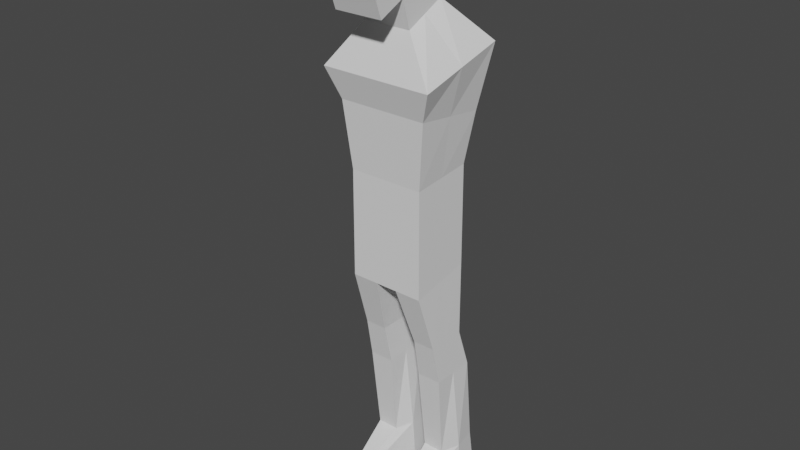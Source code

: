 # Source: goblin_character.blend  (saved by Blender 2.80.75; exported with 4.5.12 LTS)
import bpy
from mathutils import Matrix  # noqa: F401  (used for matrix-valued properties, if any)

bpy.ops.wm.read_factory_settings(use_empty=True)
scene = bpy.context.scene
scene.name = 'Scene'

# ---- collections
col_collection = bpy.data.collections.new('Collection'); scene.collection.children.link(col_collection)

# ---- world
world_world = bpy.data.worlds.new('World'); scene.world = world_world
world_world.use_nodes = True; world_world.node_tree.nodes.clear()
_N = world_world.node_tree.nodes; _L = world_world.node_tree.links
n0 = _N.new('ShaderNodeOutputWorld'); n0.name = 'World Output'; n0.location = (300, 300)
n1 = _N.new('ShaderNodeBackground'); n1.name = 'Background'; n1.location = (10, 300)
n1.inputs[0].default_value = (0.05088, 0.05088, 0.05088, 1.0)
_L.new(n1.outputs[0], n0.inputs[0])
n0.is_active_output = True
world_world.color = (0.05088, 0.05088, 0.05088)
world_world.use_sun_shadow = False
world_world.sun_shadow_jitter_overblur = 0.0

# ---- meshes
me_cube = bpy.data.meshes.new('Cube')
me_cube.from_pydata([(-0.841, -0.8624, -1.926), (-0.8313, -0.864, 1.328), (-0.841, 0.791, -1.573), (-0.8313, 0.7926, 1.49), (0.841, -0.8624, -1.926), (0.8313, -0.864, 1.328), (0.841, 0.791, -1.573), (0.8313, 0.7926, 1.49), (-0.9842, -0.9867, 3.333), (-0.9842, 0.9629, 3.022), (0.9842, 0.9629, 3.022), (0.9842, -0.9867, 3.333), (-1.24, -1.227, 4.241), (-1.24, 1.18, 4.921), (1.24, 1.18, 4.921), (1.24, -1.227, 4.241), (-0.5292, -0.7933, 5.53), (-0.5292, 0.2698, 6.102), (0.5292, 0.2698, 6.102), (0.5292, -0.7933, 5.53), (-0.5292, -1.004, 6.387), (-0.5292, 0.1234, 6.823), (0.5292, 0.1234, 6.823), (0.5292, -1.004, 6.387), (-0.5292, -1.004, 8.676), (-0.5292, -0.01939, 8.417), (0.5292, -0.01939, 8.417), (0.5292, -1.004, 8.676), (0.2488, 0.791, -1.573), (3.175e-09, 0.791, -1.573), (-0.2488, 0.791, -1.573), (-0.2459, 0.7926, 1.49), (1.264e-09, 0.7926, 1.49), (0.2459, 0.7926, 1.49), (-0.2488, -0.8624, -1.926), (3.175e-09, -0.8624, -1.926), (0.2488, -0.8624, -1.926), (0.2459, -0.864, 1.328), (1.264e-09, -0.864, 1.328), (-0.2459, -0.864, 1.328), (-0.2912, 0.9629, 3.022), (1.497e-09, 0.9629, 3.022), (0.2912, 0.9629, 3.022), (0.2912, -0.9867, 3.333), (1.497e-09, -0.9867, 3.333), (-0.2912, -0.9867, 3.333), (-0.3667, 1.18, 4.921), (1.885e-09, 1.18, 4.921), (0.3667, 1.18, 4.921), (0.3667, -1.227, 4.241), (1.885e-09, -1.227, 4.241), (-0.3667, -1.227, 4.241), (-0.1566, 0.2698, 6.102), (1.916e-08, 0.2698, 6.102), (0.1566, 0.2698, 6.102), (0.1566, -0.7933, 5.53), (-1.611e-08, -0.7933, 5.53), (-0.1566, -0.7933, 5.53), (-0.1566, 0.1234, 6.823), (1.916e-08, 0.1234, 6.823), (0.1566, 0.1234, 6.823), (0.1566, -1.004, 6.387), (-1.611e-08, -1.004, 6.387), (-0.1566, -1.004, 6.387), (-0.1566, -0.01939, 8.417), (1.916e-08, -0.01939, 8.417), (0.1566, -0.01939, 8.417), (0.1566, -1.004, 8.676), (-1.611e-08, -1.004, 8.676), (-0.1566, -1.004, 8.676), (-0.8938, 0.7031, -3.771), (-0.8938, -0.3631, -3.771), (-0.402, 0.7031, -3.771), (0.8938, -0.3631, -3.771), (0.8938, 0.7031, -3.771), (0.402, -0.3631, -3.771), (0.402, 0.7031, -3.771), (-0.402, -0.3631, -3.771), (-0.9225, 1.045, -5.011), (-0.9225, -0.1454, -5.011), (-0.3733, 1.045, -5.011), (0.9225, -0.1454, -5.011), (0.9225, 1.045, -5.011), (0.3733, -0.1454, -5.011), (0.3733, 1.045, -5.011), (-0.3733, -0.1454, -5.011), (-1.0, 1.368, -9.22), (-0.9261, 0.01393, -9.22), (-0.2959, 1.368, -9.22), (0.9261, 0.01393, -9.22), (1.0, 1.368, -9.22), (0.3697, 0.01393, -9.22), (0.2959, 1.368, -9.22), (-0.3697, 0.01393, -9.22), (-0.841, -0.03569, -1.75), (-0.8313, -0.03569, 1.409), (0.841, -0.03569, -1.75), (0.8313, -0.03569, 1.409), (-0.9842, -0.0119, 3.178), (0.9842, -0.0119, 3.178), (-1.24, -0.0238, 4.581), (1.24, -0.0238, 4.581), (-0.5292, -0.2618, 5.816), (0.5292, -0.2618, 5.816), (-0.5292, -0.4164, 6.482), (0.5292, -0.4164, 6.482), (-0.5292, -0.4164, 8.772), (0.5292, -0.4164, 8.772), (0.1566, -0.4164, 8.772), (1.521e-09, -0.4164, 8.772), (-0.1566, -0.4164, 8.772), (-0.2488, -0.03569, -1.75), (3.175e-09, -0.03569, -1.75), (0.2488, -0.03569, -1.75), (-0.8938, 0.17, -3.771), (0.8938, 0.17, -3.771), (-0.402, 0.17, -3.771), (0.402, 0.17, -3.771), (-0.9225, 0.4498, -5.011), (0.9225, 0.4498, -5.011), (-0.3733, 0.4498, -5.011), (0.3733, 0.4498, -5.011), (-1.112, 0.6045, -9.22), (1.112, 0.6045, -9.22), (-0.1835, 0.6045, -9.22), (0.1835, 0.6045, -9.22), (0.3514, 1.233, -7.686), (0.4136, 0.09242, -7.686), (0.8822, 0.09242, -7.686), (0.9444, 1.233, -7.686), (1.039, 0.5898, -7.686), (0.2568, 0.5898, -7.686), (-0.8822, 0.09242, -7.683), (-0.4136, 0.09242, -7.683), (-0.3514, 1.233, -7.683), (-0.9444, 1.233, -7.683), (-1.039, 0.5898, -7.683), (-0.2568, 0.5898, -7.683), (-0.824, -1.17, -9.224), (-0.7534, -1.394, -9.224), (0.5425, -1.394, -9.224), (0.7534, -1.394, -9.224), (-0.5425, -1.394, -9.224), (-0.4719, -1.17, -9.224), (0.4719, -1.17, -9.224), (-0.7534, -1.394, -8.662), (0.824, -1.17, -9.224), (-0.824, -1.17, -8.662), (0.824, -1.17, -8.663), (-0.4719, -1.17, -8.662), (0.4719, -1.17, -8.663), (0.5425, -1.394, -8.663), (0.7534, -1.394, -8.663), (-0.5425, -1.394, -8.662), (-0.1566, -1.704, 6.02), (-0.5292, -1.704, 6.02), (-0.1566, -2.051, 8.281), (-0.5292, -2.051, 8.281), (0.5292, -2.051, 8.281), (0.5292, -1.704, 6.02), (0.1566, -1.704, 6.02), (-1.611e-08, -1.704, 6.02), (0.1566, -2.051, 8.281), (-1.611e-08, -2.051, 8.281), (0.5292, 0.1234, 7.968), (0.5292, -1.004, 7.532), (-0.5292, -1.004, 7.532), (-0.5292, 0.1234, 7.968), (0.1566, 0.1234, 7.968), (1.916e-08, 0.1234, 7.968), (-0.1566, 0.1234, 7.968), (-0.5292, -0.4164, 7.627), (0.5292, -0.4164, 7.627), (0.5292, -2.051, 7.136), (-0.5292, -2.051, 7.136), (-0.1566, -2.051, 7.136), (-1.611e-08, -2.051, 7.136), (0.1566, -2.051, 7.136)], [], [(94, 95, 3, 2), (28, 33, 7, 6), (96, 97, 5, 4), (34, 39, 1, 0), (34, 0, 71, 77), (31, 3, 9, 40), (99, 10, 14, 101), (97, 7, 10, 99), (95, 1, 8, 98), (37, 5, 11, 43), (49, 15, 19, 55), (98, 8, 12, 100), (43, 11, 15, 49), (40, 9, 13, 46), (52, 17, 21, 58), (46, 13, 17, 52), (101, 14, 18, 103), (100, 12, 16, 102), (172, 164, 26, 107), (103, 18, 22, 105), (102, 16, 20, 104), (55, 19, 23, 61), (110, 106, 24, 69), (171, 166, 24, 106), (61, 23, 159, 160), (170, 167, 25, 64), (164, 168, 66, 26), (168, 169, 65, 66), (169, 170, 64, 65), (69, 24, 157, 156), (27, 67, 162, 158), (166, 20, 155, 174), (107, 108, 67, 27), (108, 109, 68, 67), (109, 110, 69, 68), (16, 57, 63, 20), (57, 56, 62, 63), (56, 55, 61, 62), (14, 48, 54, 18), (48, 47, 53, 54), (47, 46, 52, 53), (18, 54, 60, 22), (54, 53, 59, 60), (53, 52, 58, 59), (10, 42, 48, 14), (42, 41, 47, 48), (41, 40, 46, 47), (8, 45, 51, 12), (45, 44, 50, 51), (44, 43, 49, 50), (12, 51, 57, 16), (51, 50, 56, 57), (50, 49, 55, 56), (1, 39, 45, 8), (39, 38, 44, 45), (38, 37, 43, 44), (7, 33, 42, 10), (33, 32, 41, 42), (32, 31, 40, 41), (96, 4, 73, 115), (111, 112, 35, 34), (112, 113, 36, 35), (4, 5, 37, 36), (36, 37, 38, 35), (35, 38, 39, 34), (2, 3, 31, 30), (30, 31, 32, 29), (29, 32, 33, 28), (70, 72, 80, 78), (73, 75, 83, 81), (4, 36, 75, 73), (113, 28, 76, 117), (28, 6, 74, 76), (111, 34, 77, 116), (2, 30, 72, 70), (94, 2, 70, 114), (128, 127, 151, 152), (131, 126, 92, 125), (116, 77, 85, 120), (76, 74, 82, 84), (115, 73, 81, 119), (114, 70, 78, 118), (117, 76, 84, 121), (77, 71, 79, 85), (125, 123, 89, 91), (122, 124, 93, 87), (89, 123, 146, 141), (135, 134, 88, 86), (122, 87, 139, 138), (126, 129, 90, 92), (125, 91, 140, 144), (136, 135, 86, 122), (133, 132, 145, 153), (129, 130, 123, 90), (134, 137, 124, 88), (86, 88, 124, 122), (92, 90, 123, 125), (75, 117, 121, 83), (71, 114, 118, 79), (74, 115, 119, 82), (72, 116, 120, 80), (130, 128, 152, 148), (0, 94, 114, 71), (30, 111, 116, 72), (36, 113, 117, 75), (29, 28, 113, 112), (30, 29, 112, 111), (6, 96, 115, 74), (65, 64, 110, 109), (66, 65, 109, 108), (26, 66, 108, 107), (167, 171, 106, 25), (64, 25, 106, 110), (17, 102, 104, 21), (19, 103, 105, 23), (165, 172, 107, 27), (13, 100, 102, 17), (15, 101, 103, 19), (9, 98, 100, 13), (3, 95, 98, 9), (5, 97, 99, 11), (11, 99, 101, 15), (6, 7, 97, 96), (0, 1, 95, 94), (83, 121, 131, 127), (82, 119, 130, 129), (119, 81, 128, 130), (84, 82, 129, 126), (81, 83, 127, 128), (121, 84, 126, 131), (80, 120, 137, 134), (79, 118, 136, 132), (118, 78, 135, 136), (120, 85, 133, 137), (78, 80, 134, 135), (85, 79, 132, 133), (153, 145, 139, 142), (152, 151, 140, 141), (149, 153, 142, 143), (148, 152, 141, 146), (145, 147, 138, 139), (151, 150, 144, 140), (132, 136, 147, 145), (91, 89, 141, 140), (136, 122, 138, 147), (123, 130, 148, 146), (127, 131, 150, 151), (137, 133, 153, 149), (87, 93, 142, 139), (131, 125, 144, 150), (124, 137, 149, 143), (93, 124, 143, 142), (177, 173, 158, 162), (174, 175, 156, 157), (175, 176, 163, 156), (176, 177, 162, 163), (67, 68, 163, 162), (62, 61, 160, 161), (68, 69, 156, 163), (165, 27, 158, 173), (20, 63, 154, 155), (63, 62, 161, 154), (23, 165, 173, 159), (161, 160, 177, 176), (154, 161, 176, 175), (155, 154, 175, 174), (160, 159, 173, 177), (23, 105, 172, 165), (21, 104, 171, 167), (24, 166, 174, 157), (59, 58, 170, 169), (60, 59, 169, 168), (22, 60, 168, 164), (58, 21, 167, 170), (104, 20, 166, 171), (105, 22, 164, 172)])
_uv = me_cube.uv_layers.new(name='UVMap')
_uv.uv.foreach_set('vector', [0.375, 0.125, 0.625, 0.125, 0.625, 0.25, 0.375, 0.25, 0.375, 0.4375, 0.625, 0.4375, 0.625, 0.5, 0.375, 0.5, 0.375, 0.625, 0.625, 0.625, 0.625, 0.75, 0.375, 0.75, 0.375, 0.9375, 0.625, 0.9375, 0.625, 1.0, 0.375, 1.0, 0.375, 0.9375, 0.375, 1.0, 0.375, 1.0, 0.375, 0.9375, 0.625, 0.3125, 0.625, 0.25, 0.625, 0.25, 0.625, 0.3125, 0.625, 0.625, 0.625, 0.5, 0.625, 0.5, 0.625, 0.625, 0.625, 0.625, 0.625, 0.5, 0.625, 0.5, 0.625, 0.625, 0.625, 0.125, 0.625, 0.0, 0.625, 0.0, 0.625, 0.125, 0.625, 0.8125, 0.625, 0.75, 0.625, 0.75, 0.625, 0.8125, 0.625, 0.8125, 0.625, 0.75, 0.625, 0.75, 0.625, 0.8125, 0.625, 0.125, 0.625, 0.0, 0.625, 0.0, 0.625, 0.125, 0.625, 0.8125, 0.625, 0.75, 0.625, 0.75, 0.625, 0.8125, 0.625, 0.3125, 0.625, 0.25, 0.625, 0.25, 0.625, 0.3125, 0.625, 0.3125, 0.625, 0.25, 0.625, 0.25, 0.625, 0.3125, 0.625, 0.3125, 0.625, 0.25, 0.625, 0.25, 0.625, 0.3125, 0.625, 0.625, 0.625, 0.5, 0.625, 0.5, 0.625, 0.625, 0.625, 0.125, 0.625, 0.0, 0.625, 0.0, 0.625, 0.125, 0.625, 0.625, 0.625, 0.5, 0.625, 0.5, 0.625, 0.625, 0.625, 0.625, 0.625, 0.5, 0.625, 0.5, 0.625, 0.625, 0.625, 0.125, 0.625, 0.0, 0.625, 0.0, 0.625, 0.125, 0.625, 0.8125, 0.625, 0.75, 0.625, 0.75, 0.625, 0.8125, 0.8125, 0.625, 0.875, 0.625, 0.875, 0.75, 0.8125, 0.75, 0.625, 0.125, 0.625, 0.0, 0.625, 0.0, 0.625, 0.125, 0.625, 0.8125, 0.625, 0.75, 0.625, 0.75, 0.625, 0.8125, 0.625, 0.3125, 0.625, 0.25, 0.625, 0.25, 0.625, 0.3125, 0.625, 0.5, 0.625, 0.4375, 0.625, 0.4375, 0.625, 0.5, 0.625, 0.4375, 0.625, 0.375, 0.625, 0.375, 0.625, 0.4375, 0.625, 0.375, 0.625, 0.3125, 0.625, 0.3125, 0.625, 0.375, 0.8125, 0.75, 0.875, 0.75, 0.875, 0.75, 0.8125, 0.75, 0.625, 0.75, 0.6875, 0.75, 0.6875, 0.75, 0.625, 0.75, 0.625, 0.0, 0.625, 0.0, 0.625, 0.0, 0.625, 0.0, 0.625, 0.625, 0.6875, 0.625, 0.6875, 0.75, 0.625, 0.75, 0.6875, 0.625, 0.75, 0.625, 0.75, 0.75, 0.6875, 0.75, 0.75, 0.625, 0.8125, 0.625, 0.8125, 0.75, 0.75, 0.75, 0.625, 1.0, 0.625, 0.9375, 0.625, 0.9375, 0.625, 1.0, 0.625, 0.9375, 0.625, 0.875, 0.625, 0.875, 0.625, 0.9375, 0.625, 0.875, 0.625, 0.8125, 0.625, 0.8125, 0.625, 0.875, 0.625, 0.5, 0.625, 0.4375, 0.625, 0.4375, 0.625, 0.5, 0.625, 0.4375, 0.625, 0.375, 0.625, 0.375, 0.625, 0.4375, 0.625, 0.375, 0.625, 0.3125, 0.625, 0.3125, 0.625, 0.375, 0.625, 0.5, 0.625, 0.4375, 0.625, 0.4375, 0.625, 0.5, 0.625, 0.4375, 0.625, 0.375, 0.625, 0.375, 0.625, 0.4375, 0.625, 0.375, 0.625, 0.3125, 0.625, 0.3125, 0.625, 0.375, 0.625, 0.5, 0.625, 0.4375, 0.625, 0.4375, 0.625, 0.5, 0.625, 0.4375, 0.625, 0.375, 0.625, 0.375, 0.625, 0.4375, 0.625, 0.375, 0.625, 0.3125, 0.625, 0.3125, 0.625, 0.375, 0.625, 1.0, 0.625, 0.9375, 0.625, 0.9375, 0.625, 1.0, 0.625, 0.9375, 0.625, 0.875, 0.625, 0.875, 0.625, 0.9375, 0.625, 0.875, 0.625, 0.8125, 0.625, 0.8125, 0.625, 0.875, 0.625, 1.0, 0.625, 0.9375, 0.625, 0.9375, 0.625, 1.0, 0.625, 0.9375, 0.625, 0.875, 0.625, 0.875, 0.625, 0.9375, 0.625, 0.875, 0.625, 0.8125, 0.625, 0.8125, 0.625, 0.875, 0.625, 1.0, 0.625, 0.9375, 0.625, 0.9375, 0.625, 1.0, 0.625, 0.9375, 0.625, 0.875, 0.625, 0.875, 0.625, 0.9375, 0.625, 0.875, 0.625, 0.8125, 0.625, 0.8125, 0.625, 0.875, 0.625, 0.5, 0.625, 0.4375, 0.625, 0.4375, 0.625, 0.5, 0.625, 0.4375, 0.625, 0.375, 0.625, 0.375, 0.625, 0.4375, 0.625, 0.375, 0.625, 0.3125, 0.625, 0.3125, 0.625, 0.375, 0.375, 0.625, 0.375, 0.75, 0.375, 0.75, 0.375, 0.625, 0.1875, 0.625, 0.25, 0.625, 0.25, 0.75, 0.1875, 0.75, 0.25, 0.625, 0.3125, 0.625, 0.3125, 0.75, 0.25, 0.75, 0.375, 0.75, 0.625, 0.75, 0.625, 0.8125, 0.375, 0.8125, 0.375, 0.8125, 0.625, 0.8125, 0.625, 0.875, 0.375, 0.875, 0.375, 0.875, 0.625, 0.875, 0.625, 0.9375, 0.375, 0.9375, 0.375, 0.25, 0.625, 0.25, 0.625, 0.3125, 0.375, 0.3125, 0.375, 0.3125, 0.625, 0.3125, 0.625, 0.375, 0.375, 0.375, 0.375, 0.375, 0.625, 0.375, 0.625, 0.4375, 0.375, 0.4375, 0.375, 0.25, 0.375, 0.3125, 0.375, 0.3125, 0.375, 0.25, 0.375, 0.75, 0.375, 0.8125, 0.375, 0.8125, 0.375, 0.75, 0.375, 0.75, 0.375, 0.8125, 0.375, 0.8125, 0.375, 0.75, 0.3125, 0.625, 0.3125, 0.5, 0.3125, 0.5, 0.3125, 0.625, 0.375, 0.4375, 0.375, 0.5, 0.375, 0.5, 0.375, 0.4375, 0.1875, 0.625, 0.1875, 0.75, 0.1875, 0.75, 0.1875, 0.625, 0.375, 0.25, 0.375, 0.3125, 0.375, 0.3125, 0.375, 0.25, 0.375, 0.125, 0.375, 0.25, 0.375, 0.25, 0.375, 0.125, 0.375, 0.75, 0.375, 0.8125, 0.375, 0.8125, 0.375, 0.75, 0.3125, 0.625, 0.3125, 0.5, 0.3125, 0.5, 0.3125, 0.625, 0.1875, 0.625, 0.1875, 0.75, 0.1875, 0.75, 0.1875, 0.625, 0.375, 0.4375, 0.375, 0.5, 0.375, 0.5, 0.375, 0.4375, 0.375, 0.625, 0.375, 0.75, 0.375, 0.75, 0.375, 0.625, 0.375, 0.125, 0.375, 0.25, 0.375, 0.25, 0.375, 0.125, 0.3125, 0.625, 0.3125, 0.5, 0.3125, 0.5, 0.3125, 0.625, 0.375, 0.9375, 0.375, 1.0, 0.375, 1.0, 0.375, 0.9375, 0.3125, 0.625, 0.375, 0.625, 0.375, 0.75, 0.3125, 0.75, 0.125, 0.625, 0.1875, 0.625, 0.1875, 0.75, 0.125, 0.75, 0.375, 0.75, 0.375, 0.625, 0.375, 0.625, 0.375, 0.75, 0.375, 0.25, 0.375, 0.3125, 0.375, 0.3125, 0.375, 0.25, 0.125, 0.625, 0.125, 0.75, 0.125, 0.75, 0.125, 0.625, 0.375, 0.4375, 0.375, 0.5, 0.375, 0.5, 0.375, 0.4375, 0.3125, 0.625, 0.3125, 0.75, 0.3125, 0.75, 0.3125, 0.625, 0.375, 0.125, 0.375, 0.25, 0.375, 0.25, 0.375, 0.125, 0.375, 0.9375, 0.375, 1.0, 0.375, 1.0, 0.375, 0.9375, 0.375, 0.5, 0.375, 0.625, 0.375, 0.625, 0.375, 0.5, 0.1875, 0.5, 0.1875, 0.625, 0.1875, 0.625, 0.1875, 0.5, 0.125, 0.5, 0.1875, 0.5, 0.1875, 0.625, 0.125, 0.625, 0.3125, 0.5, 0.375, 0.5, 0.375, 0.625, 0.3125, 0.625, 0.3125, 0.75, 0.3125, 0.625, 0.3125, 0.625, 0.3125, 0.75, 0.375, 0.0, 0.375, 0.125, 0.375, 0.125, 0.375, 0.0, 0.375, 0.5, 0.375, 0.625, 0.375, 0.625, 0.375, 0.5, 0.1875, 0.5, 0.1875, 0.625, 0.1875, 0.625, 0.1875, 0.5, 0.375, 0.625, 0.375, 0.75, 0.375, 0.75, 0.375, 0.625, 0.375, 0.0, 0.375, 0.125, 0.375, 0.125, 0.375, 0.0, 0.1875, 0.5, 0.1875, 0.625, 0.1875, 0.625, 0.1875, 0.5, 0.3125, 0.75, 0.3125, 0.625, 0.3125, 0.625, 0.3125, 0.75, 0.25, 0.5, 0.3125, 0.5, 0.3125, 0.625, 0.25, 0.625, 0.1875, 0.5, 0.25, 0.5, 0.25, 0.625, 0.1875, 0.625, 0.375, 0.5, 0.375, 0.625, 0.375, 0.625, 0.375, 0.5, 0.75, 0.5, 0.8125, 0.5, 0.8125, 0.625, 0.75, 0.625, 0.6875, 0.5, 0.75, 0.5, 0.75, 0.625, 0.6875, 0.625, 0.625, 0.5, 0.6875, 0.5, 0.6875, 0.625, 0.625, 0.625, 0.625, 0.25, 0.625, 0.125, 0.625, 0.125, 0.625, 0.25, 0.8125, 0.5, 0.875, 0.5, 0.875, 0.625, 0.8125, 0.625, 0.625, 0.25, 0.625, 0.125, 0.625, 0.125, 0.625, 0.25, 0.625, 0.75, 0.625, 0.625, 0.625, 0.625, 0.625, 0.75, 0.625, 0.75, 0.625, 0.625, 0.625, 0.625, 0.625, 0.75, 0.625, 0.25, 0.625, 0.125, 0.625, 0.125, 0.625, 0.25, 0.625, 0.75, 0.625, 0.625, 0.625, 0.625, 0.625, 0.75, 0.625, 0.25, 0.625, 0.125, 0.625, 0.125, 0.625, 0.25, 0.625, 0.25, 0.625, 0.125, 0.625, 0.125, 0.625, 0.25, 0.625, 0.75, 0.625, 0.625, 0.625, 0.625, 0.625, 0.75, 0.625, 0.75, 0.625, 0.625, 0.625, 0.625, 0.625, 0.75, 0.375, 0.5, 0.625, 0.5, 0.625, 0.625, 0.375, 0.625, 0.375, 0.0, 0.625, 0.0, 0.625, 0.125, 0.375, 0.125, 0.3125, 0.75, 0.3125, 0.625, 0.3125, 0.625, 0.3125, 0.75, 0.375, 0.5, 0.375, 0.625, 0.375, 0.625, 0.375, 0.5, 0.375, 0.625, 0.375, 0.75, 0.375, 0.75, 0.375, 0.625, 0.375, 0.4375, 0.375, 0.5, 0.375, 0.5, 0.375, 0.4375, 0.375, 0.75, 0.375, 0.8125, 0.375, 0.8125, 0.375, 0.75, 0.3125, 0.625, 0.3125, 0.5, 0.3125, 0.5, 0.3125, 0.625, 0.1875, 0.5, 0.1875, 0.625, 0.1875, 0.625, 0.1875, 0.5, 0.375, 0.0, 0.375, 0.125, 0.375, 0.125, 0.375, 0.0, 0.375, 0.125, 0.375, 0.25, 0.375, 0.25, 0.375, 0.125, 0.1875, 0.625, 0.1875, 0.75, 0.1875, 0.75, 0.1875, 0.625, 0.375, 0.25, 0.375, 0.3125, 0.375, 0.3125, 0.375, 0.25, 0.375, 0.9375, 0.375, 1.0, 0.375, 1.0, 0.375, 0.9375, 0.375, 0.9375, 0.375, 1.0, 0.375, 1.0, 0.375, 0.9375, 0.375, 0.75, 0.375, 0.8125, 0.375, 0.8125, 0.375, 0.75, 0.1875, 0.625, 0.1875, 0.75, 0.1875, 0.75, 0.1875, 0.625, 0.375, 0.625, 0.375, 0.75, 0.375, 0.75, 0.375, 0.625, 0.375, 0.0, 0.375, 0.125, 0.375, 0.125, 0.375, 0.0, 0.3125, 0.75, 0.3125, 0.625, 0.3125, 0.625, 0.3125, 0.75, 0.375, 0.0, 0.375, 0.125, 0.375, 0.125, 0.375, 0.0, 0.3125, 0.75, 0.375, 0.75, 0.375, 0.75, 0.3125, 0.75, 0.375, 0.125, 0.375, 0.125, 0.375, 0.125, 0.375, 0.125, 0.375, 0.625, 0.375, 0.625, 0.375, 0.625, 0.375, 0.625, 0.3125, 0.75, 0.3125, 0.625, 0.3125, 0.625, 0.3125, 0.75, 0.1875, 0.625, 0.1875, 0.75, 0.1875, 0.75, 0.1875, 0.625, 0.125, 0.75, 0.1875, 0.75, 0.1875, 0.75, 0.125, 0.75, 0.3125, 0.625, 0.3125, 0.625, 0.3125, 0.625, 0.3125, 0.625, 0.1875, 0.625, 0.1875, 0.625, 0.1875, 0.625, 0.1875, 0.625, 0.1875, 0.75, 0.1875, 0.625, 0.1875, 0.625, 0.1875, 0.75, 0.625, 0.8125, 0.625, 0.75, 0.625, 0.75, 0.625, 0.8125, 0.625, 1.0, 0.625, 0.9375, 0.625, 0.9375, 0.625, 1.0, 0.625, 0.9375, 0.625, 0.875, 0.625, 0.875, 0.625, 0.9375, 0.625, 0.875, 0.625, 0.8125, 0.625, 0.8125, 0.625, 0.875, 0.6875, 0.75, 0.75, 0.75, 0.75, 0.75, 0.6875, 0.75, 0.625, 0.875, 0.625, 0.8125, 0.625, 0.8125, 0.625, 0.875, 0.75, 0.75, 0.8125, 0.75, 0.8125, 0.75, 0.75, 0.75, 0.625, 0.75, 0.625, 0.75, 0.625, 0.75, 0.625, 0.75, 0.625, 1.0, 0.625, 0.9375, 0.625, 0.9375, 0.625, 1.0, 0.625, 0.9375, 0.625, 0.875, 0.625, 0.875, 0.625, 0.9375, 0.625, 0.75, 0.625, 0.75, 0.625, 0.75, 0.625, 0.75, 0.625, 0.875, 0.625, 0.8125, 0.625, 0.8125, 0.625, 0.875, 0.625, 0.9375, 0.625, 0.875, 0.625, 0.875, 0.625, 0.9375, 0.625, 1.0, 0.625, 0.9375, 0.625, 0.9375, 0.625, 1.0, 0.625, 0.8125, 0.625, 0.75, 0.625, 0.75, 0.625, 0.8125, 0.625, 0.75, 0.625, 0.625, 0.625, 0.625, 0.625, 0.75, 0.625, 0.25, 0.625, 0.125, 0.625, 0.125, 0.625, 0.25, 0.625, 0.0, 0.625, 0.0, 0.625, 0.0, 0.625, 0.0, 0.625, 0.375, 0.625, 0.3125, 0.625, 0.3125, 0.625, 0.375, 0.625, 0.4375, 0.625, 0.375, 0.625, 0.375, 0.625, 0.4375, 0.625, 0.5, 0.625, 0.4375, 0.625, 0.4375, 0.625, 0.5, 0.625, 0.3125, 0.625, 0.25, 0.625, 0.25, 0.625, 0.3125, 0.625, 0.125, 0.625, 0.0, 0.625, 0.0, 0.625, 0.125, 0.625, 0.625, 0.625, 0.5, 0.625, 0.5, 0.625, 0.625])
me_cube.use_remesh_preserve_volume = False
me_cube.use_remesh_preserve_attributes = False
me_cube.use_mirror_vertex_groups = False
me_cube.update()

# ---- objects
ob_empty = bpy.data.objects.new('Empty', None)
ob_empty_001 = bpy.data.objects.new('Empty.001', None)
ob_cube = bpy.data.objects.new('Cube', me_cube)

# ---- transforms, parenting, visibility, modifiers, constraints
ob_empty.location = (0.0, 0.0, 2.46)
ob_empty.rotation_euler = (1.571, -0.0, 1.571)
ob_empty.empty_display_type = 'IMAGE'
ob_empty.empty_display_size = 5.0
ob_empty.lineart.crease_threshold = 0.0
ob_empty_001.location = (0.02, 1.023, 2.46)
ob_empty_001.rotation_euler = (1.571, -0.0, -0.0)
ob_empty_001.empty_display_type = 'IMAGE'
ob_empty_001.empty_display_size = 5.0
ob_empty_001.hide_render = True
ob_empty_001.lineart.crease_threshold = 0.0
ob_cube.location = (0.006453, 0.2842, 2.507)
ob_cube.scale = (0.374, 0.3114, 0.2718)
ob_cube.lineart.crease_threshold = 0.0

# ---- collection membership
col_collection.objects.link(ob_empty)
col_collection.objects.link(ob_empty_001)
col_collection.objects.link(ob_cube)

# ---- scene / render settings (as saved in the file)
scene.frame_start = 1; scene.frame_end = 250; scene.frame_set(1)
scene.render.engine = 'BLENDER_EEVEE_NEXT'
scene.cycles.use_denoising = False
scene.cycles.samples = 128
scene.cycles.sampling_pattern = 'TABULATED_SOBOL'
scene.cycles.use_adaptive_sampling = False
scene.cycles.use_light_tree = False
scene.view_settings.view_transform = 'Filmic'
bpy.context.view_layer.update()

# ---- added for rendering (the .blend has no active camera and no usable light): camera, sun
cam_auto = bpy.data.cameras.new('AutoCamera')
cam_auto.lens = 50.0
cam_auto.sensor_width = 36.0
cam_auto.clip_end = 1000.0
ob_auto_camera = bpy.data.objects.new('AutoCamera', cam_auto)
scene.collection.objects.link(ob_auto_camera)
ob_auto_camera.location = (4.71624, -5.47389, 6.21345)
ob_auto_camera.rotation_euler = (1.09748, -7.21219e-08, 0.694738)
scene.camera = ob_auto_camera
light_auto_sun = bpy.data.lights.new('AutoSun', 'SUN')
light_auto_sun.energy = 3.0
light_auto_sun.angle = 0.0523599
ob_auto_sun = bpy.data.objects.new('AutoSun', light_auto_sun)
scene.collection.objects.link(ob_auto_sun)
ob_auto_sun.rotation_euler = (0.872665, 0.174533, 0.523599)
bpy.context.view_layer.update()
